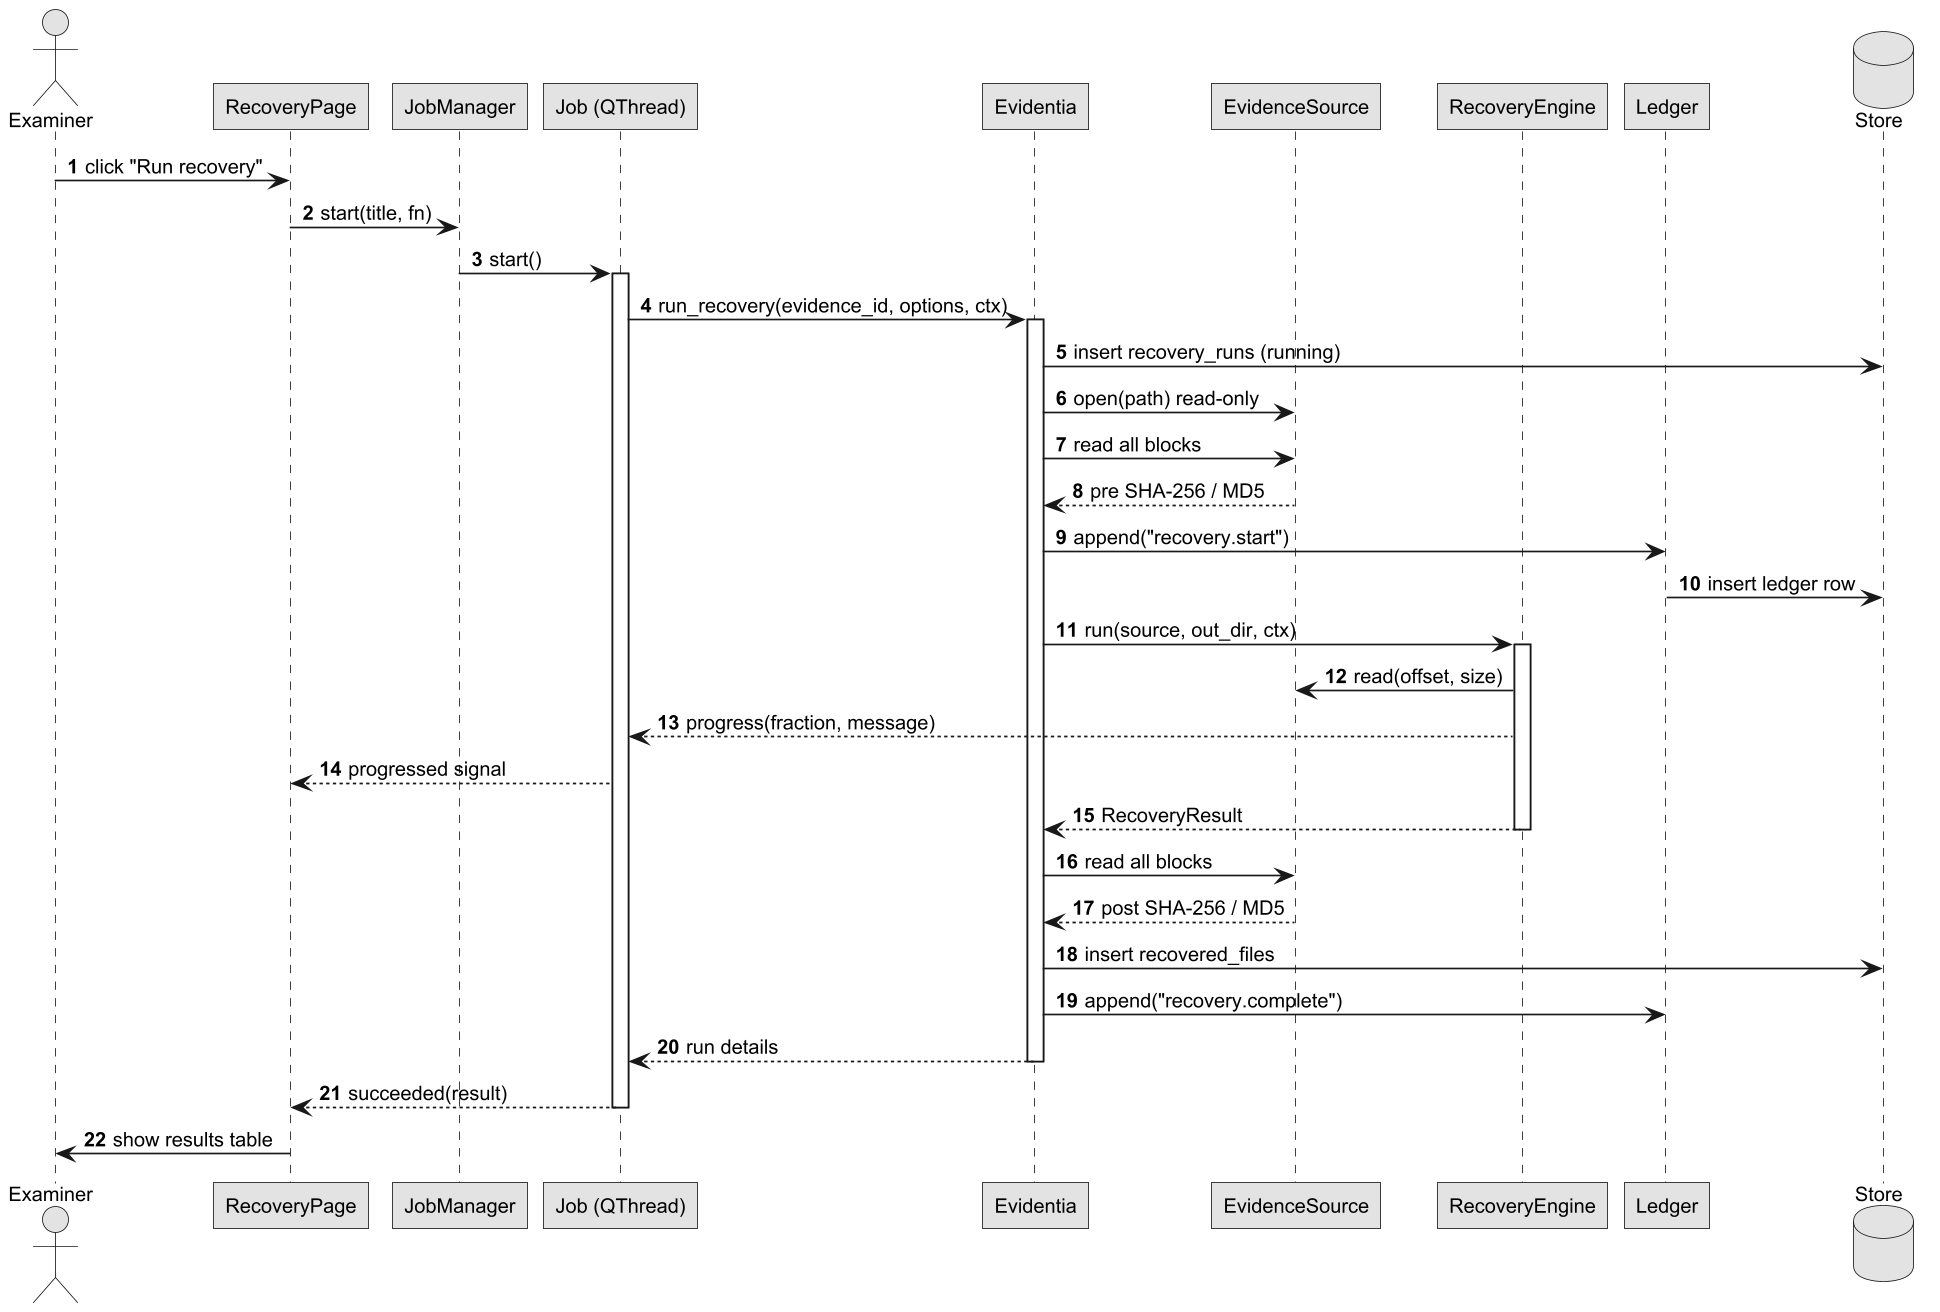

The diagram above was rendered by PlantUML. Its source (embedded in the PNG):
@startuml
!include _style.iuml
skinparam sequenceMessageAlign left
autonumber
actor Examiner
participant "RecoveryPage" as page
participant "JobManager" as jm
participant "Job (QThread)" as job
participant "Evidentia" as svc
participant "EvidenceSource" as src
participant "RecoveryEngine" as eng
participant "Ledger" as led
database "Store" as db

Examiner -> page : click "Run recovery"
page -> jm : start(title, fn)
jm -> job : start()
activate job
job -> svc : run_recovery(evidence_id, options, ctx)
activate svc
svc -> db : insert recovery_runs (running)
svc -> src : open(path) read-only
svc -> src : read all blocks
src --> svc : pre SHA-256 / MD5
svc -> led : append("recovery.start")
led -> db : insert ledger row
svc -> eng : run(source, out_dir, ctx)
activate eng
eng -> src : read(offset, size)
eng --> job : progress(fraction, message)
job --> page : progressed signal
eng --> svc : RecoveryResult
deactivate eng
svc -> src : read all blocks
src --> svc : post SHA-256 / MD5
svc -> db : insert recovered_files
svc -> led : append("recovery.complete")
svc --> job : run details
deactivate svc
job --> page : succeeded(result)
deactivate job
page -> Examiner : show results table
@enduml